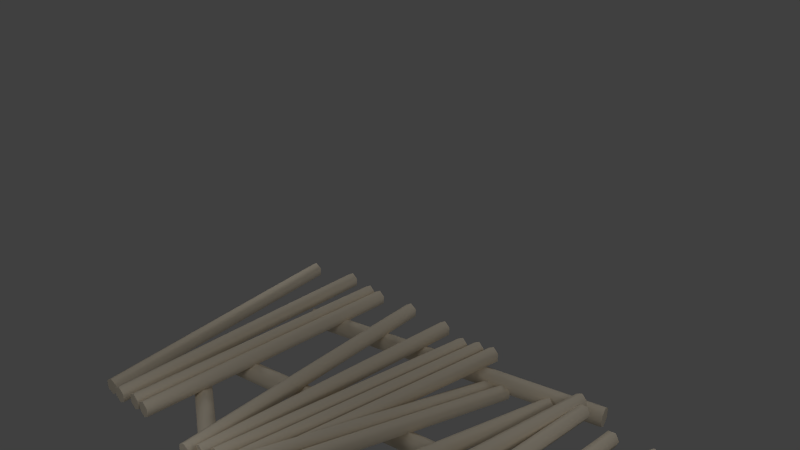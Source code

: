 # Source: boat.blend  (saved by Blender 2.69.0; exported with 4.5.12 LTS)
import bpy
from mathutils import Matrix  # noqa: F401  (used for matrix-valued properties, if any)

bpy.ops.wm.read_factory_settings(use_empty=True)
scene = bpy.context.scene
scene.name = 'Scene'

# ---- collections
col_collection_1 = bpy.data.collections.new('Collection 1'); scene.collection.children.link(col_collection_1)

# ---- materials (node trees are filled in below, after node groups)
mat_log = bpy.data.materials.new('log')
mat_log.alpha_threshold = 0.0
mat_log.use_transparent_shadow = False
mat_log.diffuse_color = (0.8, 0.714, 0.5717, 1.0)
mat_log.roughness = 0.5
mat_log.line_color = (0.0, 0.0, 0.0, 1.0)

# ---- material node trees

# ---- world
world_world = bpy.data.worlds.new('World'); scene.world = world_world
world_world.color = (0.05088, 0.05088, 0.05088)
world_world.use_sun_shadow = False
world_world.sun_shadow_jitter_overblur = 0.0
world_world.cycles.sampling_method = 'MANUAL'
world_world.cycles.sample_map_resolution = 256

# ---- cameras
cam_camera = bpy.data.cameras.new('Camera')
cam_camera.clip_end = 100.0
cam_camera.lens = 35.0
cam_camera.sensor_width = 32.0
cam_camera.sensor_height = 18.0
cam_camera.ortho_scale = 7.314
cam_camera.dof.focus_distance = 0.0
cam_camera.dof.aperture_fstop = 128.0

# ---- lights
light_lamp_003 = bpy.data.lights.new('Lamp.003', 'POINT')
light_lamp_003.transmission_factor = 0.0
light_lamp_003.cutoff_distance = 30.0
light_lamp_003.energy = 100.0
light_lamp_003.shadow_buffer_clip_start = 1.001
light_lamp_003.shadow_soft_size = 1.0
light_lamp_003.shadow_maximum_resolution = 0.006
light_lamp_003.use_absolute_resolution = True
light_lamp_003.cycles.use_multiple_importance_sampling = False
light_lamp_002 = bpy.data.lights.new('Lamp.002', 'POINT')
light_lamp_002.transmission_factor = 0.0
light_lamp_002.cutoff_distance = 30.0
light_lamp_002.energy = 100.0
light_lamp_002.shadow_buffer_clip_start = 1.001
light_lamp_002.shadow_soft_size = 1.0
light_lamp_002.shadow_maximum_resolution = 0.006
light_lamp_002.use_absolute_resolution = True
light_lamp_002.cycles.use_multiple_importance_sampling = False
light_lamp_001 = bpy.data.lights.new('Lamp.001', 'POINT')
light_lamp_001.transmission_factor = 0.0
light_lamp_001.cutoff_distance = 30.0
light_lamp_001.energy = 100.0
light_lamp_001.shadow_buffer_clip_start = 1.001
light_lamp_001.shadow_soft_size = 1.0
light_lamp_001.shadow_maximum_resolution = 0.006
light_lamp_001.use_absolute_resolution = True
light_lamp_001.cycles.use_multiple_importance_sampling = False
light_lamp = bpy.data.lights.new('Lamp', 'POINT')
light_lamp.transmission_factor = 0.0
light_lamp.cutoff_distance = 30.0
light_lamp.energy = 100.0
light_lamp.shadow_buffer_clip_start = 1.001
light_lamp.shadow_soft_size = 1.0
light_lamp.shadow_maximum_resolution = 0.006
light_lamp.use_absolute_resolution = True
light_lamp.cycles.use_multiple_importance_sampling = False

# ---- meshes
me_cylinder_059 = bpy.data.meshes.new('Cylinder.059')
me_cylinder_059.from_pydata([(0.0, 1.0, -1.0), (0.0, 1.0, 1.0), (0.866, 0.5, -1.0), (0.866, 0.5, 1.0), (0.866, -0.5, -1.0), (0.866, -0.5, 1.0), (-8.742e-08, -1.0, -1.0), (-8.742e-08, -1.0, 1.0), (-0.866, -0.5, -1.0), (-0.866, -0.5, 1.0), (-0.866, 0.5, -1.0), (-0.866, 0.5, 1.0)], [], [(0, 1, 3, 2), (2, 3, 5, 4), (4, 5, 7, 6), (6, 7, 9, 8), (3, 1, 11, 9, 7, 5), (10, 11, 1, 0), (8, 9, 11, 10), (0, 2, 4, 6, 8, 10)])
me_cylinder_059.polygons.foreach_set('use_smooth', [1, 1, 1, 1, 0, 1, 1, 0])
_uv = me_cylinder_059.uv_layers.new(name='UVMap')
_uv.uv.foreach_set('vector', [0.7271, 0.2352, 1.839, 0.3507, 1.824, 0.4868, 0.7416, 0.3713, 0.7416, 0.3713, 1.824, 0.4868, 1.828, 0.6938, 0.7383, 0.5783, 0.7383, 0.5783, 1.828, 0.6938, 1.846, 0.7648, 0.7205, 0.6493, 0.7205, 0.6493, -0.3914, 0.7648, -0.3769, 0.6287, 0.706, 0.5132, 0.6495, 0.9999, 0.866, 0.5, 0.6495, 9.304e-05, 0.2166, 9.317e-05, 9.304e-05, 0.5, 0.2166, 0.9999, 0.7092, 0.3062, -0.3801, 0.4217, 1.839, 0.3507, 0.7271, 0.2352, 0.706, 0.5132, -0.3769, 0.6287, -0.3801, 0.4217, 0.7092, 0.3062, 0.866, 0.5, 0.6495, 0.9999, 0.2166, 0.9999, 9.304e-05, 0.5, 0.2166, 9.304e-05, 0.6495, 9.311e-05])
me_cylinder_059.materials.append(mat_log)
me_cylinder_059.use_remesh_preserve_volume = False
me_cylinder_059.use_remesh_preserve_attributes = False
me_cylinder_059.use_mirror_vertex_groups = False
me_cylinder_059.update()
me_cylinder_058 = bpy.data.meshes.new('Cylinder.058')
me_cylinder_058.from_pydata([(0.0, 1.0, -1.0), (0.0, 1.0, 1.0), (0.866, 0.5, -1.0), (0.866, 0.5, 1.0), (0.866, -0.5, -1.0), (0.866, -0.5, 1.0), (-8.742e-08, -1.0, -1.0), (-8.742e-08, -1.0, 1.0), (-0.866, -0.5, -1.0), (-0.866, -0.5, 1.0), (-0.866, 0.5, -1.0), (-0.866, 0.5, 1.0)], [], [(0, 1, 3, 2), (2, 3, 5, 4), (4, 5, 7, 6), (6, 7, 9, 8), (3, 1, 11, 9, 7, 5), (10, 11, 1, 0), (8, 9, 11, 10), (0, 2, 4, 6, 8, 10)])
me_cylinder_058.polygons.foreach_set('use_smooth', [1, 1, 1, 1, 0, 1, 1, 0])
_uv = me_cylinder_058.uv_layers.new(name='UVMap')
_uv.uv.foreach_set('vector', [0.7271, 0.2352, 1.839, 0.3507, 1.824, 0.4868, 0.7416, 0.3713, 0.7416, 0.3713, 1.824, 0.4868, 1.828, 0.6938, 0.7383, 0.5783, 0.7383, 0.5783, 1.828, 0.6938, 1.846, 0.7648, 0.7205, 0.6493, 0.7205, 0.6493, -0.3914, 0.7648, -0.3769, 0.6287, 0.706, 0.5132, 0.6495, 0.9999, 0.866, 0.5, 0.6495, 9.304e-05, 0.2166, 9.317e-05, 9.304e-05, 0.5, 0.2166, 0.9999, 0.7092, 0.3062, -0.3801, 0.4217, 1.839, 0.3507, 0.7271, 0.2352, 0.706, 0.5132, -0.3769, 0.6287, -0.3801, 0.4217, 0.7092, 0.3062, 0.866, 0.5, 0.6495, 0.9999, 0.2166, 0.9999, 9.304e-05, 0.5, 0.2166, 9.304e-05, 0.6495, 9.311e-05])
me_cylinder_058.materials.append(mat_log)
me_cylinder_058.use_remesh_preserve_volume = False
me_cylinder_058.use_remesh_preserve_attributes = False
me_cylinder_058.use_mirror_vertex_groups = False
me_cylinder_058.update()
me_cylinder_057 = bpy.data.meshes.new('Cylinder.057')
me_cylinder_057.from_pydata([(0.0, 1.0, -1.0), (0.0, 1.0, 1.0), (0.866, 0.5, -1.0), (0.866, 0.5, 1.0), (0.866, -0.5, -1.0), (0.866, -0.5, 1.0), (-8.742e-08, -1.0, -1.0), (-8.742e-08, -1.0, 1.0), (-0.866, -0.5, -1.0), (-0.866, -0.5, 1.0), (-0.866, 0.5, -1.0), (-0.866, 0.5, 1.0)], [], [(0, 1, 3, 2), (2, 3, 5, 4), (4, 5, 7, 6), (6, 7, 9, 8), (3, 1, 11, 9, 7, 5), (10, 11, 1, 0), (8, 9, 11, 10), (0, 2, 4, 6, 8, 10)])
me_cylinder_057.polygons.foreach_set('use_smooth', [1, 1, 1, 1, 0, 1, 1, 0])
_uv = me_cylinder_057.uv_layers.new(name='UVMap')
_uv.uv.foreach_set('vector', [0.888, 0.3448, 1.469, 1.614, 1.378, 1.678, 0.8138, 0.4403, 0.8138, 0.4403, 1.378, 1.678, 1.254, 1.803, 0.6861, 0.5581, 0.6861, 0.5581, 1.254, 1.803, 1.222, 1.863, 0.6325, 0.5804, 0.6325, 0.5804, -0.08935, -0.5531, 0.001845, -0.6172, 0.7067, 0.485, 0.6495, 0.9999, 0.866, 0.5, 0.6495, 9.304e-05, 0.2166, 9.317e-05, 9.304e-05, 0.5, 0.2166, 0.9999, 0.8344, 0.3672, 0.1257, -0.742, 1.469, 1.614, 0.888, 0.3448, 0.7067, 0.485, 0.001845, -0.6172, 0.1257, -0.742, 0.8344, 0.3672, 0.866, 0.5, 0.6495, 0.9999, 0.2166, 0.9999, 9.304e-05, 0.5, 0.2166, 9.304e-05, 0.6495, 9.311e-05])
me_cylinder_057.materials.append(mat_log)
me_cylinder_057.use_remesh_preserve_volume = False
me_cylinder_057.use_remesh_preserve_attributes = False
me_cylinder_057.use_mirror_vertex_groups = False
me_cylinder_057.update()
me_cylinder_056 = bpy.data.meshes.new('Cylinder.056')
me_cylinder_056.from_pydata([(0.0, 1.0, -1.0), (0.0, 1.0, 1.0), (0.866, 0.5, -1.0), (0.866, 0.5, 1.0), (0.866, -0.5, -1.0), (0.866, -0.5, 1.0), (-8.742e-08, -1.0, -1.0), (-8.742e-08, -1.0, 1.0), (-0.866, -0.5, -1.0), (-0.866, -0.5, 1.0), (-0.866, 0.5, -1.0), (-0.866, 0.5, 1.0)], [], [(0, 1, 3, 2), (2, 3, 5, 4), (4, 5, 7, 6), (6, 7, 9, 8), (3, 1, 11, 9, 7, 5), (10, 11, 1, 0), (8, 9, 11, 10), (0, 2, 4, 6, 8, 10)])
me_cylinder_056.polygons.foreach_set('use_smooth', [1, 1, 1, 1, 0, 1, 1, 0])
_uv = me_cylinder_056.uv_layers.new(name='UVMap')
_uv.uv.foreach_set('vector', [0.5171, 0.4093, 1.629, 0.5248, 1.615, 0.6609, 0.5317, 0.5454, 0.5317, 0.5454, 1.615, 0.6609, 1.618, 0.8679, 0.5284, 0.7524, 0.5284, 0.7524, 1.618, 0.8679, 1.636, 0.9388, 0.5106, 0.8233, 0.5106, 0.8233, -0.6013, 0.9388, -0.5868, 0.8028, 0.4961, 0.6873, 0.6495, 0.9999, 0.866, 0.5, 0.6495, 9.304e-05, 0.2166, 9.317e-05, 9.304e-05, 0.5, 0.2166, 0.9999, 0.4993, 0.4803, -0.5901, 0.5958, 1.629, 0.5248, 0.5171, 0.4093, 0.4961, 0.6873, -0.5868, 0.8028, -0.5901, 0.5958, 0.4993, 0.4803, 0.866, 0.5, 0.6495, 0.9999, 0.2166, 0.9999, 9.304e-05, 0.5, 0.2166, 9.304e-05, 0.6495, 9.311e-05])
me_cylinder_056.materials.append(mat_log)
me_cylinder_056.use_remesh_preserve_volume = False
me_cylinder_056.use_remesh_preserve_attributes = False
me_cylinder_056.use_mirror_vertex_groups = False
me_cylinder_056.update()
me_cylinder_055 = bpy.data.meshes.new('Cylinder.055')
me_cylinder_055.from_pydata([(0.0, 1.0, -1.0), (0.0, 1.0, 1.0), (0.866, 0.5, -1.0), (0.866, 0.5, 1.0), (0.866, -0.5, -1.0), (0.866, -0.5, 1.0), (-8.742e-08, -1.0, -1.0), (-8.742e-08, -1.0, 1.0), (-0.866, -0.5, -1.0), (-0.866, -0.5, 1.0), (-0.866, 0.5, -1.0), (-0.866, 0.5, 1.0)], [], [(0, 1, 3, 2), (2, 3, 5, 4), (4, 5, 7, 6), (6, 7, 9, 8), (3, 1, 11, 9, 7, 5), (10, 11, 1, 0), (8, 9, 11, 10), (0, 2, 4, 6, 8, 10)])
me_cylinder_055.polygons.foreach_set('use_smooth', [1, 1, 1, 1, 0, 1, 1, 0])
_uv = me_cylinder_055.uv_layers.new(name='UVMap')
_uv.uv.foreach_set('vector', [0.7271, 0.2352, 1.839, 0.3507, 1.824, 0.4868, 0.7416, 0.3713, 0.7416, 0.3713, 1.824, 0.4868, 1.828, 0.6938, 0.7383, 0.5783, 0.7383, 0.5783, 1.828, 0.6938, 1.846, 0.7648, 0.7205, 0.6493, 0.7205, 0.6493, -0.3914, 0.7648, -0.3769, 0.6287, 0.706, 0.5132, 0.6495, 0.9999, 0.866, 0.5, 0.6495, 9.304e-05, 0.2166, 9.317e-05, 9.304e-05, 0.5, 0.2166, 0.9999, 0.7092, 0.3062, -0.3801, 0.4217, 1.839, 0.3507, 0.7271, 0.2352, 0.706, 0.5132, -0.3769, 0.6287, -0.3801, 0.4217, 0.7092, 0.3062, 0.866, 0.5, 0.6495, 0.9999, 0.2166, 0.9999, 9.304e-05, 0.5, 0.2166, 9.304e-05, 0.6495, 9.311e-05])
me_cylinder_055.materials.append(mat_log)
me_cylinder_055.use_remesh_preserve_volume = False
me_cylinder_055.use_remesh_preserve_attributes = False
me_cylinder_055.use_mirror_vertex_groups = False
me_cylinder_055.update()
me_cylinder_054 = bpy.data.meshes.new('Cylinder.054')
me_cylinder_054.from_pydata([(0.0, 1.0, -1.0), (0.0, 1.0, 1.0), (0.866, 0.5, -1.0), (0.866, 0.5, 1.0), (0.866, -0.5, -1.0), (0.866, -0.5, 1.0), (-8.742e-08, -1.0, -1.0), (-8.742e-08, -1.0, 1.0), (-0.866, -0.5, -1.0), (-0.866, -0.5, 1.0), (-0.866, 0.5, -1.0), (-0.866, 0.5, 1.0)], [], [(0, 1, 3, 2), (2, 3, 5, 4), (4, 5, 7, 6), (6, 7, 9, 8), (3, 1, 11, 9, 7, 5), (10, 11, 1, 0), (8, 9, 11, 10), (0, 2, 4, 6, 8, 10)])
me_cylinder_054.polygons.foreach_set('use_smooth', [1, 1, 1, 1, 0, 1, 1, 0])
_uv = me_cylinder_054.uv_layers.new(name='UVMap')
_uv.uv.foreach_set('vector', [0.7271, 0.2352, 1.839, 0.3507, 1.824, 0.4868, 0.7416, 0.3713, 0.7416, 0.3713, 1.824, 0.4868, 1.828, 0.6938, 0.7383, 0.5783, 0.7383, 0.5783, 1.828, 0.6938, 1.846, 0.7648, 0.7205, 0.6493, 0.7205, 0.6493, -0.3914, 0.7648, -0.3769, 0.6287, 0.706, 0.5132, 0.6495, 0.9999, 0.866, 0.5, 0.6495, 9.304e-05, 0.2166, 9.317e-05, 9.304e-05, 0.5, 0.2166, 0.9999, 0.7092, 0.3062, -0.3801, 0.4217, 1.839, 0.3507, 0.7271, 0.2352, 0.706, 0.5132, -0.3769, 0.6287, -0.3801, 0.4217, 0.7092, 0.3062, 0.866, 0.5, 0.6495, 0.9999, 0.2166, 0.9999, 9.304e-05, 0.5, 0.2166, 9.304e-05, 0.6495, 9.311e-05])
me_cylinder_054.materials.append(mat_log)
me_cylinder_054.use_remesh_preserve_volume = False
me_cylinder_054.use_remesh_preserve_attributes = False
me_cylinder_054.use_mirror_vertex_groups = False
me_cylinder_054.update()
me_cylinder_053 = bpy.data.meshes.new('Cylinder.053')
me_cylinder_053.from_pydata([(0.0, 1.0, -1.0), (0.0, 1.0, 1.0), (0.866, 0.5, -1.0), (0.866, 0.5, 1.0), (0.866, -0.5, -1.0), (0.866, -0.5, 1.0), (-8.742e-08, -1.0, -1.0), (-8.742e-08, -1.0, 1.0), (-0.866, -0.5, -1.0), (-0.866, -0.5, 1.0), (-0.866, 0.5, -1.0), (-0.866, 0.5, 1.0)], [], [(0, 1, 3, 2), (2, 3, 5, 4), (4, 5, 7, 6), (6, 7, 9, 8), (3, 1, 11, 9, 7, 5), (10, 11, 1, 0), (8, 9, 11, 10), (0, 2, 4, 6, 8, 10)])
me_cylinder_053.polygons.foreach_set('use_smooth', [1, 1, 1, 1, 0, 1, 1, 0])
_uv = me_cylinder_053.uv_layers.new(name='UVMap')
_uv.uv.foreach_set('vector', [0.6811, 0.2424, 1.783, 0.01149, 1.792, 0.1483, 0.7189, 0.3703, 0.7189, 0.3703, 1.792, 0.1483, 1.831, 0.3487, 0.7516, 0.5727, 0.7516, 0.5727, 1.831, 0.3487, 1.861, 0.4122, 0.7466, 0.6472, 0.7466, 0.6472, -0.315, 1.103, -0.3245, 0.9661, 0.7089, 0.5194, 0.6495, 0.9999, 0.866, 0.5, 0.6495, 9.304e-05, 0.2166, 9.317e-05, 9.304e-05, 0.5, 0.2166, 0.9999, 0.6761, 0.317, -0.3636, 0.7657, 1.783, 0.01149, 0.6811, 0.2424, 0.7089, 0.5194, -0.3245, 0.9661, -0.3636, 0.7657, 0.6761, 0.317, 0.866, 0.5, 0.6495, 0.9999, 0.2166, 0.9999, 9.304e-05, 0.5, 0.2166, 9.304e-05, 0.6495, 9.311e-05])
me_cylinder_053.materials.append(mat_log)
me_cylinder_053.use_remesh_preserve_volume = False
me_cylinder_053.use_remesh_preserve_attributes = False
me_cylinder_053.use_mirror_vertex_groups = False
me_cylinder_053.update()
me_cylinder_051 = bpy.data.meshes.new('Cylinder.051')
me_cylinder_051.from_pydata([(0.0, 1.0, -1.0), (0.0, 1.0, 1.0), (0.866, 0.5, -1.0), (0.866, 0.5, 1.0), (0.866, -0.5, -1.0), (0.866, -0.5, 1.0), (-8.742e-08, -1.0, -1.0), (-8.742e-08, -1.0, 1.0), (-0.866, -0.5, -1.0), (-0.866, -0.5, 1.0), (-0.866, 0.5, -1.0), (-0.866, 0.5, 1.0)], [], [(0, 1, 3, 2), (2, 3, 5, 4), (4, 5, 7, 6), (6, 7, 9, 8), (3, 1, 11, 9, 7, 5), (10, 11, 1, 0), (8, 9, 11, 10), (0, 2, 4, 6, 8, 10)])
me_cylinder_051.polygons.foreach_set('use_smooth', [1, 1, 1, 1, 0, 1, 1, 0])
_uv = me_cylinder_051.uv_layers.new(name='UVMap')
_uv.uv.foreach_set('vector', [0.7271, 0.2352, 1.839, 0.3507, 1.824, 0.4868, 0.7416, 0.3713, 0.7416, 0.3713, 1.824, 0.4868, 1.828, 0.6938, 0.7383, 0.5783, 0.7383, 0.5783, 1.828, 0.6938, 1.846, 0.7648, 0.7205, 0.6493, 0.7205, 0.6493, -0.3914, 0.7648, -0.3769, 0.6287, 0.706, 0.5132, 0.6495, 0.9999, 0.866, 0.5, 0.6495, 9.304e-05, 0.2166, 9.317e-05, 9.304e-05, 0.5, 0.2166, 0.9999, 0.7092, 0.3062, -0.3801, 0.4217, 1.839, 0.3507, 0.7271, 0.2352, 0.706, 0.5132, -0.3769, 0.6287, -0.3801, 0.4217, 0.7092, 0.3062, 0.866, 0.5, 0.6495, 0.9999, 0.2166, 0.9999, 9.304e-05, 0.5, 0.2166, 9.304e-05, 0.6495, 9.311e-05])
me_cylinder_051.materials.append(mat_log)
me_cylinder_051.use_remesh_preserve_volume = False
me_cylinder_051.use_remesh_preserve_attributes = False
me_cylinder_051.use_mirror_vertex_groups = False
me_cylinder_051.update()
me_cylinder_050 = bpy.data.meshes.new('Cylinder.050')
me_cylinder_050.from_pydata([(0.0, 1.0, -1.0), (0.0, 1.0, 1.0), (0.866, 0.5, -1.0), (0.866, 0.5, 1.0), (0.866, -0.5, -1.0), (0.866, -0.5, 1.0), (-8.742e-08, -1.0, -1.0), (-8.742e-08, -1.0, 1.0), (-0.866, -0.5, -1.0), (-0.866, -0.5, 1.0), (-0.866, 0.5, -1.0), (-0.866, 0.5, 1.0)], [], [(0, 1, 3, 2), (2, 3, 5, 4), (4, 5, 7, 6), (6, 7, 9, 8), (3, 1, 11, 9, 7, 5), (10, 11, 1, 0), (8, 9, 11, 10), (0, 2, 4, 6, 8, 10)])
me_cylinder_050.polygons.foreach_set('use_smooth', [1, 1, 1, 1, 0, 1, 1, 0])
_uv = me_cylinder_050.uv_layers.new(name='UVMap')
_uv.uv.foreach_set('vector', [0.7271, 0.2352, 1.839, 0.3507, 1.824, 0.4868, 0.7416, 0.3713, 0.7416, 0.3713, 1.824, 0.4868, 1.828, 0.6938, 0.7383, 0.5783, 0.7383, 0.5783, 1.828, 0.6938, 1.846, 0.7648, 0.7205, 0.6493, 0.7205, 0.6493, -0.3914, 0.7648, -0.3769, 0.6287, 0.706, 0.5132, 0.6495, 0.9999, 0.866, 0.5, 0.6495, 9.304e-05, 0.2166, 9.317e-05, 9.304e-05, 0.5, 0.2166, 0.9999, 0.7092, 0.3062, -0.3801, 0.4217, 1.839, 0.3507, 0.7271, 0.2352, 0.706, 0.5132, -0.3769, 0.6287, -0.3801, 0.4217, 0.7092, 0.3062, 0.866, 0.5, 0.6495, 0.9999, 0.2166, 0.9999, 9.304e-05, 0.5, 0.2166, 9.304e-05, 0.6495, 9.311e-05])
me_cylinder_050.materials.append(mat_log)
me_cylinder_050.use_remesh_preserve_volume = False
me_cylinder_050.use_remesh_preserve_attributes = False
me_cylinder_050.use_mirror_vertex_groups = False
me_cylinder_050.update()
me_cylinder_049 = bpy.data.meshes.new('Cylinder.049')
me_cylinder_049.from_pydata([(0.0, 1.0, -1.0), (0.0, 1.0, 1.0), (0.866, 0.5, -1.0), (0.866, 0.5, 1.0), (0.866, -0.5, -1.0), (0.866, -0.5, 1.0), (-8.742e-08, -1.0, -1.0), (-8.742e-08, -1.0, 1.0), (-0.866, -0.5, -1.0), (-0.866, -0.5, 1.0), (-0.866, 0.5, -1.0), (-0.866, 0.5, 1.0)], [], [(0, 1, 3, 2), (2, 3, 5, 4), (4, 5, 7, 6), (6, 7, 9, 8), (3, 1, 11, 9, 7, 5), (10, 11, 1, 0), (8, 9, 11, 10), (0, 2, 4, 6, 8, 10)])
me_cylinder_049.polygons.foreach_set('use_smooth', [1, 1, 1, 1, 0, 1, 1, 0])
_uv = me_cylinder_049.uv_layers.new(name='UVMap')
_uv.uv.foreach_set('vector', [0.5332, 0.4428, 0.8578, -0.9798, 0.9543, -0.9315, 0.6359, 0.4533, 0.6359, 0.4533, 0.9543, -0.9315, 1.107, -0.8911, 0.7868, 0.5022, 0.7868, 0.5022, 1.107, -0.8911, 1.162, -0.899, 0.835, 0.5407, 0.835, 0.5407, 0.6795, 2.013, 0.583, 1.965, 0.7322, 0.5303, 0.6495, 0.9999, 0.866, 0.5, 0.6495, 9.304e-05, 0.2166, 9.317e-05, 9.304e-05, 0.5, 0.2166, 0.9999, 0.5813, 0.4814, 0.4307, 1.925, 0.8578, -0.9798, 0.5332, 0.4428, 0.7322, 0.5303, 0.583, 1.965, 0.4307, 1.925, 0.5813, 0.4814, 0.866, 0.5, 0.6495, 0.9999, 0.2166, 0.9999, 9.304e-05, 0.5, 0.2166, 9.304e-05, 0.6495, 9.311e-05])
me_cylinder_049.materials.append(mat_log)
me_cylinder_049.use_remesh_preserve_volume = False
me_cylinder_049.use_remesh_preserve_attributes = False
me_cylinder_049.use_mirror_vertex_groups = False
me_cylinder_049.update()
me_cylinder_048 = bpy.data.meshes.new('Cylinder.048')
me_cylinder_048.from_pydata([(0.0, 1.0, -1.0), (0.0, 1.0, 1.0), (0.866, 0.5, -1.0), (0.866, 0.5, 1.0), (0.866, -0.5, -1.0), (0.866, -0.5, 1.0), (-8.742e-08, -1.0, -1.0), (-8.742e-08, -1.0, 1.0), (-0.866, -0.5, -1.0), (-0.866, -0.5, 1.0), (-0.866, 0.5, -1.0), (-0.866, 0.5, 1.0)], [], [(0, 1, 3, 2), (2, 3, 5, 4), (4, 5, 7, 6), (6, 7, 9, 8), (3, 1, 11, 9, 7, 5), (10, 11, 1, 0), (8, 9, 11, 10), (0, 2, 4, 6, 8, 10)])
me_cylinder_048.polygons.foreach_set('use_smooth', [1, 1, 1, 1, 0, 1, 1, 0])
_uv = me_cylinder_048.uv_layers.new(name='UVMap')
_uv.uv.foreach_set('vector', [0.3175, 0.1772, 1.429, 0.2927, 1.415, 0.4288, 0.332, 0.3133, 0.332, 0.3133, 1.415, 0.4288, 1.418, 0.6358, 0.3287, 0.5203, 0.3287, 0.5203, 1.418, 0.6358, 1.436, 0.7067, 0.3109, 0.5912, 0.3109, 0.5912, -0.801, 0.7067, -0.7865, 0.5707, 0.2964, 0.4552, 0.6495, 0.9999, 0.866, 0.5, 0.6495, 9.304e-05, 0.2166, 9.317e-05, 9.304e-05, 0.5, 0.2166, 0.9999, 0.2996, 0.2482, -0.7897, 0.3637, 1.429, 0.2927, 0.3175, 0.1772, 0.2964, 0.4552, -0.7865, 0.5707, -0.7897, 0.3637, 0.2996, 0.2482, 0.866, 0.5, 0.6495, 0.9999, 0.2166, 0.9999, 9.304e-05, 0.5, 0.2166, 9.304e-05, 0.6495, 9.311e-05])
me_cylinder_048.materials.append(mat_log)
me_cylinder_048.use_remesh_preserve_volume = False
me_cylinder_048.use_remesh_preserve_attributes = False
me_cylinder_048.use_mirror_vertex_groups = False
me_cylinder_048.update()
me_cylinder_047 = bpy.data.meshes.new('Cylinder.047')
me_cylinder_047.from_pydata([(0.0, 1.0, -1.0), (0.0, 1.0, 1.0), (0.866, 0.5, -1.0), (0.866, 0.5, 1.0), (0.866, -0.5, -1.0), (0.866, -0.5, 1.0), (-8.742e-08, -1.0, -1.0), (-8.742e-08, -1.0, 1.0), (-0.866, -0.5, -1.0), (-0.866, -0.5, 1.0), (-0.866, 0.5, -1.0), (-0.866, 0.5, 1.0)], [], [(0, 1, 3, 2), (2, 3, 5, 4), (4, 5, 7, 6), (6, 7, 9, 8), (3, 1, 11, 9, 7, 5), (10, 11, 1, 0), (8, 9, 11, 10), (0, 2, 4, 6, 8, 10)])
me_cylinder_047.polygons.foreach_set('use_smooth', [1, 1, 1, 1, 0, 1, 1, 0])
_uv = me_cylinder_047.uv_layers.new(name='UVMap')
_uv.uv.foreach_set('vector', [0.7271, 0.2352, 1.839, 0.3507, 1.824, 0.4868, 0.7416, 0.3713, 0.7416, 0.3713, 1.824, 0.4868, 1.828, 0.6938, 0.7383, 0.5783, 0.7383, 0.5783, 1.828, 0.6938, 1.846, 0.7648, 0.7205, 0.6493, 0.7205, 0.6493, -0.3914, 0.7648, -0.3769, 0.6287, 0.706, 0.5132, 0.6495, 0.9999, 0.866, 0.5, 0.6495, 9.304e-05, 0.2166, 9.317e-05, 9.304e-05, 0.5, 0.2166, 0.9999, 0.7092, 0.3062, -0.3801, 0.4217, 1.839, 0.3507, 0.7271, 0.2352, 0.706, 0.5132, -0.3769, 0.6287, -0.3801, 0.4217, 0.7092, 0.3062, 0.866, 0.5, 0.6495, 0.9999, 0.2166, 0.9999, 9.304e-05, 0.5, 0.2166, 9.304e-05, 0.6495, 9.311e-05])
me_cylinder_047.materials.append(mat_log)
me_cylinder_047.use_remesh_preserve_volume = False
me_cylinder_047.use_remesh_preserve_attributes = False
me_cylinder_047.use_mirror_vertex_groups = False
me_cylinder_047.update()
me_cylinder_046 = bpy.data.meshes.new('Cylinder.046')
me_cylinder_046.from_pydata([(0.0, 1.0, -1.0), (0.0, 1.0, 1.0), (0.866, 0.5, -1.0), (0.866, 0.5, 1.0), (0.866, -0.5, -1.0), (0.866, -0.5, 1.0), (-8.742e-08, -1.0, -1.0), (-8.742e-08, -1.0, 1.0), (-0.866, -0.5, -1.0), (-0.866, -0.5, 1.0), (-0.866, 0.5, -1.0), (-0.866, 0.5, 1.0)], [], [(0, 1, 3, 2), (2, 3, 5, 4), (4, 5, 7, 6), (6, 7, 9, 8), (3, 1, 11, 9, 7, 5), (10, 11, 1, 0), (8, 9, 11, 10), (0, 2, 4, 6, 8, 10)])
me_cylinder_046.polygons.foreach_set('use_smooth', [1, 1, 1, 1, 0, 1, 1, 0])
_uv = me_cylinder_046.uv_layers.new(name='UVMap')
_uv.uv.foreach_set('vector', [0.6117, 0.7155, -0.2429, -0.2401, -0.1718, -0.3395, 0.6591, 0.5935, 0.6591, 0.5935, -0.1718, -0.3395, -0.08422, -0.5105, 0.752, 0.4275, 0.752, 0.4275, -0.08422, -0.5105, -0.06779, -0.5821, 0.7974, 0.3836, 0.7974, 0.3836, 1.753, 1.151, 1.682, 1.251, 0.75, 0.5056, 0.6495, 0.9999, 0.866, 0.5, 0.6495, 9.304e-05, 0.2166, 9.317e-05, 9.304e-05, 0.5, 0.2166, 0.9999, 0.6571, 0.6715, 1.594, 1.422, -0.2429, -0.2401, 0.6117, 0.7155, 0.75, 0.5056, 1.682, 1.251, 1.594, 1.422, 0.6571, 0.6715, 0.866, 0.5, 0.6495, 0.9999, 0.2166, 0.9999, 9.304e-05, 0.5, 0.2166, 9.304e-05, 0.6495, 9.311e-05])
me_cylinder_046.materials.append(mat_log)
me_cylinder_046.use_remesh_preserve_volume = False
me_cylinder_046.use_remesh_preserve_attributes = False
me_cylinder_046.use_mirror_vertex_groups = False
me_cylinder_046.update()
me_cylinder_045 = bpy.data.meshes.new('Cylinder.045')
me_cylinder_045.from_pydata([(0.0, 1.0, -1.0), (0.0, 1.0, 1.0), (0.866, 0.5, -1.0), (0.866, 0.5, 1.0), (0.866, -0.5, -1.0), (0.866, -0.5, 1.0), (-8.742e-08, -1.0, -1.0), (-8.742e-08, -1.0, 1.0), (-0.866, -0.5, -1.0), (-0.866, -0.5, 1.0), (-0.866, 0.5, -1.0), (-0.866, 0.5, 1.0)], [], [(0, 1, 3, 2), (2, 3, 5, 4), (4, 5, 7, 6), (6, 7, 9, 8), (3, 1, 11, 9, 7, 5), (10, 11, 1, 0), (8, 9, 11, 10), (0, 2, 4, 6, 8, 10)])
me_cylinder_045.polygons.foreach_set('use_smooth', [1, 1, 1, 1, 0, 1, 1, 0])
_uv = me_cylinder_045.uv_layers.new(name='UVMap')
_uv.uv.foreach_set('vector', [0.7271, 0.2352, 1.839, 0.3507, 1.824, 0.4868, 0.7416, 0.3713, 0.7416, 0.3713, 1.824, 0.4868, 1.828, 0.6938, 0.7383, 0.5783, 0.7383, 0.5783, 1.828, 0.6938, 1.846, 0.7648, 0.7205, 0.6493, 0.7205, 0.6493, -0.3914, 0.7648, -0.3769, 0.6287, 0.706, 0.5132, 0.6495, 0.9999, 0.866, 0.5, 0.6495, 9.304e-05, 0.2166, 9.317e-05, 9.304e-05, 0.5, 0.2166, 0.9999, 0.7092, 0.3062, -0.3801, 0.4217, 1.839, 0.3507, 0.7271, 0.2352, 0.706, 0.5132, -0.3769, 0.6287, -0.3801, 0.4217, 0.7092, 0.3062, 0.866, 0.5, 0.6495, 0.9999, 0.2166, 0.9999, 9.304e-05, 0.5, 0.2166, 9.304e-05, 0.6495, 9.311e-05])
me_cylinder_045.materials.append(mat_log)
me_cylinder_045.use_remesh_preserve_volume = False
me_cylinder_045.use_remesh_preserve_attributes = False
me_cylinder_045.use_mirror_vertex_groups = False
me_cylinder_045.update()
me_cylinder_044 = bpy.data.meshes.new('Cylinder.044')
me_cylinder_044.from_pydata([(0.0, 1.0, -1.0), (0.0, 1.0, 1.0), (0.866, 0.5, -1.0), (0.866, 0.5, 1.0), (0.866, -0.5, -1.0), (0.866, -0.5, 1.0), (-8.742e-08, -1.0, -1.0), (-8.742e-08, -1.0, 1.0), (-0.866, -0.5, -1.0), (-0.866, -0.5, 1.0), (-0.866, 0.5, -1.0), (-0.866, 0.5, 1.0)], [], [(0, 1, 3, 2), (2, 3, 5, 4), (4, 5, 7, 6), (6, 7, 9, 8), (3, 1, 11, 9, 7, 5), (10, 11, 1, 0), (8, 9, 11, 10), (0, 2, 4, 6, 8, 10)])
me_cylinder_044.polygons.foreach_set('use_smooth', [1, 1, 1, 1, 0, 1, 1, 0])
_uv = me_cylinder_044.uv_layers.new(name='UVMap')
_uv.uv.foreach_set('vector', [0.5316, 0.7545, -0.5135, 0.2355, -0.4715, 0.11, 0.5457, 0.6184, 0.5457, 0.6184, -0.4715, 0.11, -0.4319, -0.09021, 0.5916, 0.4206, 0.5916, 0.4206, -0.4319, -0.09021, -0.4344, -0.165, 0.6234, 0.3589, 0.6234, 0.3589, 1.716, 0.6559, 1.674, 0.7814, 0.6092, 0.495, 0.6495, 0.9999, 0.866, 0.5, 0.6495, 9.304e-05, 0.2166, 9.317e-05, 9.304e-05, 0.5, 0.2166, 0.9999, 0.5634, 0.6929, 1.635, 0.9816, -0.5135, 0.2355, 0.5316, 0.7545, 0.6092, 0.495, 1.674, 0.7814, 1.635, 0.9816, 0.5634, 0.6929, 0.866, 0.5, 0.6495, 0.9999, 0.2166, 0.9999, 9.304e-05, 0.5, 0.2166, 9.304e-05, 0.6495, 9.311e-05])
me_cylinder_044.materials.append(mat_log)
me_cylinder_044.use_remesh_preserve_volume = False
me_cylinder_044.use_remesh_preserve_attributes = False
me_cylinder_044.use_mirror_vertex_groups = False
me_cylinder_044.update()
me_cylinder_043 = bpy.data.meshes.new('Cylinder.043')
me_cylinder_043.from_pydata([(0.0, 1.0, -1.0), (0.0, 1.0, 1.0), (0.866, 0.5, -1.0), (0.866, 0.5, 1.0), (0.866, -0.5, -1.0), (0.866, -0.5, 1.0), (-8.742e-08, -1.0, -1.0), (-8.742e-08, -1.0, 1.0), (-0.866, -0.5, -1.0), (-0.866, -0.5, 1.0), (-0.866, 0.5, -1.0), (-0.866, 0.5, 1.0)], [], [(0, 1, 3, 2), (2, 3, 5, 4), (4, 5, 7, 6), (6, 7, 9, 8), (3, 1, 11, 9, 7, 5), (10, 11, 1, 0), (8, 9, 11, 10), (0, 2, 4, 6, 8, 10)])
me_cylinder_043.polygons.foreach_set('use_smooth', [1, 1, 1, 1, 0, 1, 1, 0])
_uv = me_cylinder_043.uv_layers.new(name='UVMap')
_uv.uv.foreach_set('vector', [0.4506, 0.1636, 1.563, 0.2791, 1.548, 0.4151, 0.4651, 0.2996, 0.4651, 0.2996, 1.548, 0.4151, 1.551, 0.6221, 0.4619, 0.5066, 0.4619, 0.5066, 1.551, 0.6221, 1.569, 0.6931, 0.4441, 0.5776, 0.4441, 0.5776, -0.6679, 0.6931, -0.6533, 0.557, 0.4295, 0.4415, 0.6495, 0.9999, 0.866, 0.5, 0.6495, 9.304e-05, 0.2166, 9.317e-05, 9.304e-05, 0.5, 0.2166, 0.9999, 0.4328, 0.2345, -0.6566, 0.35, 1.563, 0.2791, 0.4506, 0.1636, 0.4295, 0.4415, -0.6533, 0.557, -0.6566, 0.35, 0.4328, 0.2345, 0.866, 0.5, 0.6495, 0.9999, 0.2166, 0.9999, 9.304e-05, 0.5, 0.2166, 9.304e-05, 0.6495, 9.311e-05])
me_cylinder_043.materials.append(mat_log)
me_cylinder_043.use_remesh_preserve_volume = False
me_cylinder_043.use_remesh_preserve_attributes = False
me_cylinder_043.use_mirror_vertex_groups = False
me_cylinder_043.update()
me_cylinder_006 = bpy.data.meshes.new('Cylinder.006')
me_cylinder_006.from_pydata([(0.0, 1.0, -1.0), (0.0, 1.0, 1.0), (0.866, 0.5, -1.0), (0.866, 0.5, 1.0), (0.866, -0.5, -1.0), (0.866, -0.5, 1.0), (-8.742e-08, -1.0, -1.0), (-8.742e-08, -1.0, 1.0), (-0.866, -0.5, -1.0), (-0.866, -0.5, 1.0), (-0.866, 0.5, -1.0), (-0.866, 0.5, 1.0)], [], [(0, 1, 3, 2), (2, 3, 5, 4), (4, 5, 7, 6), (6, 7, 9, 8), (3, 1, 11, 9, 7, 5), (10, 11, 1, 0), (8, 9, 11, 10), (0, 2, 4, 6, 8, 10)])
me_cylinder_006.polygons.foreach_set('use_smooth', [1, 1, 1, 1, 0, 1, 1, 0])
_uv = me_cylinder_006.uv_layers.new(name='UVMap')
_uv.uv.foreach_set('vector', [0.7271, 0.2352, 1.839, 0.3507, 1.824, 0.4868, 0.7416, 0.3713, 0.7416, 0.3713, 1.824, 0.4868, 1.828, 0.6938, 0.7383, 0.5783, 0.7383, 0.5783, 1.828, 0.6938, 1.846, 0.7648, 0.7205, 0.6493, 0.7205, 0.6493, -0.3914, 0.7648, -0.3769, 0.6287, 0.706, 0.5132, 0.6495, 0.9999, 0.866, 0.5, 0.6495, 9.304e-05, 0.2166, 9.317e-05, 9.304e-05, 0.5, 0.2166, 0.9999, 0.7092, 0.3062, -0.3801, 0.4217, 1.839, 0.3507, 0.7271, 0.2352, 0.706, 0.5132, -0.3769, 0.6287, -0.3801, 0.4217, 0.7092, 0.3062, 0.866, 0.5, 0.6495, 0.9999, 0.2166, 0.9999, 9.304e-05, 0.5, 0.2166, 9.304e-05, 0.6495, 9.311e-05])
me_cylinder_006.materials.append(mat_log)
me_cylinder_006.use_remesh_preserve_volume = False
me_cylinder_006.use_remesh_preserve_attributes = False
me_cylinder_006.use_mirror_vertex_groups = False
me_cylinder_006.update()
me_cylinder_005 = bpy.data.meshes.new('Cylinder.005')
me_cylinder_005.from_pydata([(0.0, 1.0, -1.0), (0.0, 1.0, 1.0), (0.866, 0.5, -1.0), (0.866, 0.5, 1.0), (0.866, -0.5, -1.0), (0.866, -0.5, 1.0), (-8.742e-08, -1.0, -1.0), (-8.742e-08, -1.0, 1.0), (-0.866, -0.5, -1.0), (-0.866, -0.5, 1.0), (-0.866, 0.5, -1.0), (-0.866, 0.5, 1.0)], [], [(0, 1, 3, 2), (2, 3, 5, 4), (4, 5, 7, 6), (6, 7, 9, 8), (3, 1, 11, 9, 7, 5), (10, 11, 1, 0), (8, 9, 11, 10), (0, 2, 4, 6, 8, 10)])
me_cylinder_005.polygons.foreach_set('use_smooth', [1, 1, 1, 1, 0, 1, 1, 0])
_uv = me_cylinder_005.uv_layers.new(name='UVMap')
_uv.uv.foreach_set('vector', [0.7271, 0.2352, 1.839, 0.3507, 1.824, 0.4868, 0.7416, 0.3713, 0.7416, 0.3713, 1.824, 0.4868, 1.828, 0.6938, 0.7383, 0.5783, 0.7383, 0.5783, 1.828, 0.6938, 1.846, 0.7648, 0.7205, 0.6493, 0.7205, 0.6493, -0.3914, 0.7648, -0.3769, 0.6287, 0.706, 0.5132, 0.6495, 0.9999, 0.866, 0.5, 0.6495, 9.304e-05, 0.2166, 9.317e-05, 9.304e-05, 0.5, 0.2166, 0.9999, 0.7092, 0.3062, -0.3801, 0.4217, 1.839, 0.3507, 0.7271, 0.2352, 0.706, 0.5132, -0.3769, 0.6287, -0.3801, 0.4217, 0.7092, 0.3062, 0.866, 0.5, 0.6495, 0.9999, 0.2166, 0.9999, 9.304e-05, 0.5, 0.2166, 9.304e-05, 0.6495, 9.311e-05])
me_cylinder_005.materials.append(mat_log)
me_cylinder_005.use_remesh_preserve_volume = False
me_cylinder_005.use_remesh_preserve_attributes = False
me_cylinder_005.use_mirror_vertex_groups = False
me_cylinder_005.update()
me_cylinder_000 = bpy.data.meshes.new('Cylinder.000')
me_cylinder_000.from_pydata([(0.0, 1.0, -1.0), (0.0, 1.0, 1.0), (0.866, 0.5, -1.0), (0.866, 0.5, 1.0), (0.866, -0.5, -1.0), (0.866, -0.5, 1.0), (-8.742e-08, -1.0, -1.0), (-8.742e-08, -1.0, 1.0), (-0.866, -0.5, -1.0), (-0.866, -0.5, 1.0), (-0.866, 0.5, -1.0), (-0.866, 0.5, 1.0)], [], [(0, 1, 3, 2), (2, 3, 5, 4), (4, 5, 7, 6), (6, 7, 9, 8), (3, 1, 11, 9, 7, 5), (10, 11, 1, 0), (8, 9, 11, 10), (0, 2, 4, 6, 8, 10)])
me_cylinder_000.polygons.foreach_set('use_smooth', [1, 1, 1, 1, 0, 1, 1, 0])
_uv = me_cylinder_000.uv_layers.new(name='UVMap')
_uv.uv.foreach_set('vector', [0.5347, 0.4342, 0.8952, -0.9731, 0.9904, -0.9205, 0.6372, 0.4492, 0.6372, 0.4492, 0.9904, -0.9205, 1.142, -0.8732, 0.7867, 0.5049, 0.7867, 0.5049, 1.142, -0.8732, 1.198, -0.8786, 0.8339, 0.5456, 0.8339, 0.5456, 0.6412, 2.01, 0.546, 1.958, 0.7314, 0.5305, 0.6495, 0.9999, 0.866, 0.5, 0.6495, 9.304e-05, 0.2166, 9.317e-05, 9.304e-05, 0.5, 0.2166, 0.9999, 0.5819, 0.4748, 0.3948, 1.91, 0.8952, -0.9731, 0.5347, 0.4342, 0.7314, 0.5305, 0.546, 1.958, 0.3948, 1.91, 0.5819, 0.4748, 0.866, 0.5, 0.6495, 0.9999, 0.2166, 0.9999, 9.304e-05, 0.5, 0.2166, 9.304e-05, 0.6495, 9.311e-05])
me_cylinder_000.materials.append(mat_log)
me_cylinder_000.use_remesh_preserve_volume = False
me_cylinder_000.use_remesh_preserve_attributes = False
me_cylinder_000.use_mirror_vertex_groups = False
me_cylinder_000.update()

# ---- objects
ob_cylinder_018 = bpy.data.objects.new('Cylinder.018', me_cylinder_059)
ob_cylinder_017 = bpy.data.objects.new('Cylinder.017', me_cylinder_058)
ob_cylinder_016 = bpy.data.objects.new('Cylinder.016', me_cylinder_057)
ob_cylinder_015 = bpy.data.objects.new('Cylinder.015', me_cylinder_056)
ob_cylinder_014 = bpy.data.objects.new('Cylinder.014', me_cylinder_055)
ob_cylinder_013 = bpy.data.objects.new('Cylinder.013', me_cylinder_054)
ob_cylinder_012 = bpy.data.objects.new('Cylinder.012', me_cylinder_053)
ob_cylinder_011 = bpy.data.objects.new('Cylinder.011', me_cylinder_051)
ob_cylinder_010 = bpy.data.objects.new('Cylinder.010', me_cylinder_050)
ob_cylinder_009 = bpy.data.objects.new('Cylinder.009', me_cylinder_049)
ob_cylinder_008 = bpy.data.objects.new('Cylinder.008', me_cylinder_048)
ob_cylinder_007 = bpy.data.objects.new('Cylinder.007', me_cylinder_047)
ob_cylinder_006 = bpy.data.objects.new('Cylinder.006', me_cylinder_046)
ob_cylinder_005 = bpy.data.objects.new('Cylinder.005', me_cylinder_045)
ob_cylinder_004 = bpy.data.objects.new('Cylinder.004', me_cylinder_044)
ob_cylinder_003 = bpy.data.objects.new('Cylinder.003', me_cylinder_043)
ob_cylinder_002 = bpy.data.objects.new('Cylinder.002', me_cylinder_006)
ob_cylinder_001 = bpy.data.objects.new('Cylinder.001', me_cylinder_005)
ob_cylinder_000 = bpy.data.objects.new('Cylinder.000', me_cylinder_000)
ob_lamp_003 = bpy.data.objects.new('Lamp.003', light_lamp_003)
ob_lamp_002 = bpy.data.objects.new('Lamp.002', light_lamp_002)
ob_lamp_001 = bpy.data.objects.new('Lamp.001', light_lamp_001)
ob_lamp = bpy.data.objects.new('Lamp', light_lamp)
ob_camera = bpy.data.objects.new('Camera', cam_camera)

# ---- transforms, parenting, visibility, modifiers, constraints
ob_cylinder_018.location = (-2.369, 0.1375, -0.2415)
ob_cylinder_018.rotation_euler = (1.561, 3.123, 3.393)
ob_cylinder_018.scale = (0.1857, 0.2139, 3.255)
ob_cylinder_018.lineart.crease_threshold = 0.0
ob_cylinder_017.location = (3.101, 0.1375, -0.2415)
ob_cylinder_017.rotation_euler = (1.561, 3.123, 2.615)
ob_cylinder_017.scale = (0.1857, 0.2139, 3.255)
ob_cylinder_017.lineart.crease_threshold = 0.0
ob_cylinder_016.location = (7.392e-05, 0.3749, -0.2415)
ob_cylinder_016.rotation_euler = (1.561, 3.123, 3.34)
ob_cylinder_016.scale = (0.1857, 0.2139, 3.255)
ob_cylinder_016.lineart.crease_threshold = 0.0
ob_cylinder_015.location = (-0.007846, -2.367, 0.06168)
ob_cylinder_015.rotation_euler = (1.555, 3.084, 4.696)
ob_cylinder_015.scale = (0.1521, 0.1752, 2.853)
ob_cylinder_015.lineart.crease_threshold = 0.0
ob_cylinder_014.location = (-5.128e-05, -2.667, 0.07354)
ob_cylinder_014.rotation_euler = (1.555, 3.084, 4.696)
ob_cylinder_014.scale = (0.1521, 0.1752, 2.853)
ob_cylinder_014.lineart.crease_threshold = 0.0
ob_cylinder_013.location = (7.392e-05, -4.05, -0.08285)
ob_cylinder_013.rotation_euler = (1.561, 3.123, 4.854)
ob_cylinder_013.scale = (0.1521, 0.1752, 2.853)
ob_cylinder_013.lineart.crease_threshold = 0.0
ob_cylinder_012.location = (0.008119, -3.18, 0.08597)
ob_cylinder_012.rotation_euler = (1.555, 3.084, 4.749)
ob_cylinder_012.scale = (0.1521, 0.1752, 2.943)
ob_cylinder_012.lineart.crease_threshold = 0.0
ob_cylinder_011.location = (-0.07914, -0.5784, 0.07373)
ob_cylinder_011.rotation_euler = (1.561, 3.123, 4.664)
ob_cylinder_011.scale = (0.1521, 0.1752, 2.853)
ob_cylinder_011.lineart.crease_threshold = 0.0
ob_cylinder_010.location = (7.392e-05, -1.174, 0.07373)
ob_cylinder_010.rotation_euler = (1.561, 3.123, 4.799)
ob_cylinder_010.scale = (0.1521, 0.1752, 2.943)
ob_cylinder_010.lineart.crease_threshold = 0.0
ob_cylinder_009.location = (-0.05211, -0.1183, 0.07373)
ob_cylinder_009.rotation_euler = (1.561, 3.123, 4.585)
ob_cylinder_009.scale = (0.1521, 0.1752, 2.704)
ob_cylinder_009.lineart.crease_threshold = 0.0
ob_cylinder_008.location = (-0.02632, 0.1813, 0.07373)
ob_cylinder_008.rotation_euler = (1.561, 3.123, 4.585)
ob_cylinder_008.scale = (0.1521, 0.1752, 2.853)
ob_cylinder_008.lineart.crease_threshold = 0.0
ob_cylinder_007.location = (7.392e-05, 4.443, -0.1234)
ob_cylinder_007.rotation_euler = (1.518, 2.343, 4.652)
ob_cylinder_007.scale = (0.1521, 0.1752, 2.853)
ob_cylinder_007.lineart.crease_threshold = 0.0
ob_cylinder_006.location = (7.392e-05, 3.653, -0.1438)
ob_cylinder_006.rotation_euler = (1.544, 2.75, 4.667)
ob_cylinder_006.scale = (0.1521, 0.1752, 2.704)
ob_cylinder_006.lineart.crease_threshold = 0.0
ob_cylinder_005.location = (7.392e-05, 2.519, 0.07373)
ob_cylinder_005.rotation_euler = (1.561, 3.123, 4.57)
ob_cylinder_005.scale = (0.1521, 0.1752, 2.943)
ob_cylinder_005.lineart.crease_threshold = 0.0
ob_cylinder_004.location = (7.392e-05, 3.013, 0.07373)
ob_cylinder_004.rotation_euler = (1.537, 2.623, 4.664)
ob_cylinder_004.scale = (0.1521, 0.1752, 2.743)
ob_cylinder_004.lineart.crease_threshold = 0.0
ob_cylinder_003.location = (0.02601, 0.789, 0.07373)
ob_cylinder_003.rotation_euler = (1.393, 3.145, 4.583)
ob_cylinder_003.scale = (0.1521, 0.1752, 2.853)
ob_cylinder_003.lineart.crease_threshold = 0.0
ob_cylinder_002.location = (0.000216, 0.4895, 0.07373)
ob_cylinder_002.rotation_euler = (1.561, 3.123, 4.585)
ob_cylinder_002.scale = (0.1521, 0.1752, 2.943)
ob_cylinder_002.lineart.crease_threshold = 0.0
ob_cylinder_001.location = (0.05304, 1.103, 0.07373)
ob_cylinder_001.rotation_euler = (1.407, 3.143, 4.583)
ob_cylinder_001.scale = (0.1521, 0.1752, 2.704)
ob_cylinder_001.lineart.crease_threshold = 0.0
ob_cylinder_000.location = (0.07883, 1.995, 0.07373)
ob_cylinder_000.rotation_euler = (1.445, 3.138, 4.583)
ob_cylinder_000.scale = (0.1521, 0.1752, 2.853)
ob_cylinder_000.lineart.crease_threshold = 0.0
ob_lamp_003.location = (-1.701, -6.642, 3.558)
ob_lamp_003.rotation_euler = (0.6503, 0.05522, 3.419)
ob_lamp_003.scale = (1.279, 1.279, 1.279)
ob_lamp_003.lock_rotations_4d = False
ob_lamp_003.empty_display_type = 'ARROWS'
ob_lamp_003.color = (0.0, 0.0, 0.0, 0.0)
ob_lamp_003.hide_viewport = True
ob_lamp_003.lineart.crease_threshold = 0.0
ob_lamp_002.location = (-1.467, 6.126, 3.558)
ob_lamp_002.rotation_euler = (0.6503, 0.05522, 3.419)
ob_lamp_002.scale = (1.279, 1.279, 1.279)
ob_lamp_002.lock_rotations_4d = False
ob_lamp_002.empty_display_type = 'ARROWS'
ob_lamp_002.color = (0.0, 0.0, 0.0, 0.0)
ob_lamp_002.hide_viewport = True
ob_lamp_002.lineart.crease_threshold = 0.0
ob_lamp_001.location = (-6.669, -0.08615, 3.558)
ob_lamp_001.rotation_euler = (0.6503, 0.05522, 3.419)
ob_lamp_001.scale = (1.279, 1.279, 1.279)
ob_lamp_001.lock_rotations_4d = False
ob_lamp_001.empty_display_type = 'ARROWS'
ob_lamp_001.color = (0.0, 0.0, 0.0, 0.0)
ob_lamp_001.hide_viewport = True
ob_lamp_001.lineart.crease_threshold = 0.0
ob_lamp.location = (4.936, -0.2984, 3.558)
ob_lamp.rotation_euler = (0.6503, 0.05522, 3.419)
ob_lamp.scale = (1.279, 1.279, 1.279)
ob_lamp.lock_rotations_4d = False
ob_lamp.empty_display_type = 'ARROWS'
ob_lamp.color = (0.0, 0.0, 0.0, 0.0)
ob_lamp.hide_viewport = True
ob_lamp.lineart.crease_threshold = 0.0
ob_camera.location = (8.255, 9.823, 9.974)
ob_camera.rotation_euler = (1.109, 0.01082, 2.367)
ob_camera.scale = (1.279, 1.279, 1.279)
ob_camera.lock_rotations_4d = False
ob_camera.empty_display_type = 'ARROWS'
ob_camera.color = (0.0, 0.0, 0.0, 0.0)
ob_camera.hide_viewport = True
ob_camera.display_type = 'WIRE'
ob_camera.lineart.crease_threshold = 0.0

# ---- collection membership
col_collection_1.objects.link(ob_cylinder_018)
col_collection_1.objects.link(ob_cylinder_017)
col_collection_1.objects.link(ob_cylinder_016)
col_collection_1.objects.link(ob_cylinder_015)
col_collection_1.objects.link(ob_cylinder_014)
col_collection_1.objects.link(ob_cylinder_013)
col_collection_1.objects.link(ob_cylinder_012)
col_collection_1.objects.link(ob_cylinder_011)
col_collection_1.objects.link(ob_cylinder_010)
col_collection_1.objects.link(ob_cylinder_009)
col_collection_1.objects.link(ob_cylinder_008)
col_collection_1.objects.link(ob_cylinder_007)
col_collection_1.objects.link(ob_cylinder_006)
col_collection_1.objects.link(ob_cylinder_005)
col_collection_1.objects.link(ob_cylinder_004)
col_collection_1.objects.link(ob_cylinder_003)
col_collection_1.objects.link(ob_cylinder_002)
col_collection_1.objects.link(ob_cylinder_001)
col_collection_1.objects.link(ob_cylinder_000)
col_collection_1.objects.link(ob_lamp_003)
col_collection_1.objects.link(ob_lamp_002)
col_collection_1.objects.link(ob_lamp_001)
col_collection_1.objects.link(ob_lamp)
col_collection_1.objects.link(ob_camera)

# ---- scene / render settings (as saved in the file)
scene.camera = ob_camera
scene.frame_start = 50; scene.frame_end = 55; scene.frame_set(55)
scene.render.engine = 'BLENDER_EEVEE_NEXT'
scene.render.image_settings.color_mode = 'RGB'
scene.render.image_settings.compression = 90
scene.render.resolution_percentage = 50
scene.render.dither_intensity = 0.0
scene.render.bake_margin = 2
scene.render.bake_bias = 0.0
scene.cycles.use_denoising = False
scene.cycles.samples = 10
scene.cycles.sampling_pattern = 'TABULATED_SOBOL'
scene.cycles.light_sampling_threshold = 0.0
scene.cycles.use_adaptive_sampling = False
scene.cycles.use_light_tree = False
scene.cycles.blur_glossy = 0.0
scene.cycles.volume_bounces = 1
scene.cycles.pixel_filter_type = 'GAUSSIAN'
scene.cycles.sample_clamp_indirect = 0.0
scene.view_settings.view_transform = 'Standard'
bpy.context.view_layer.update()
